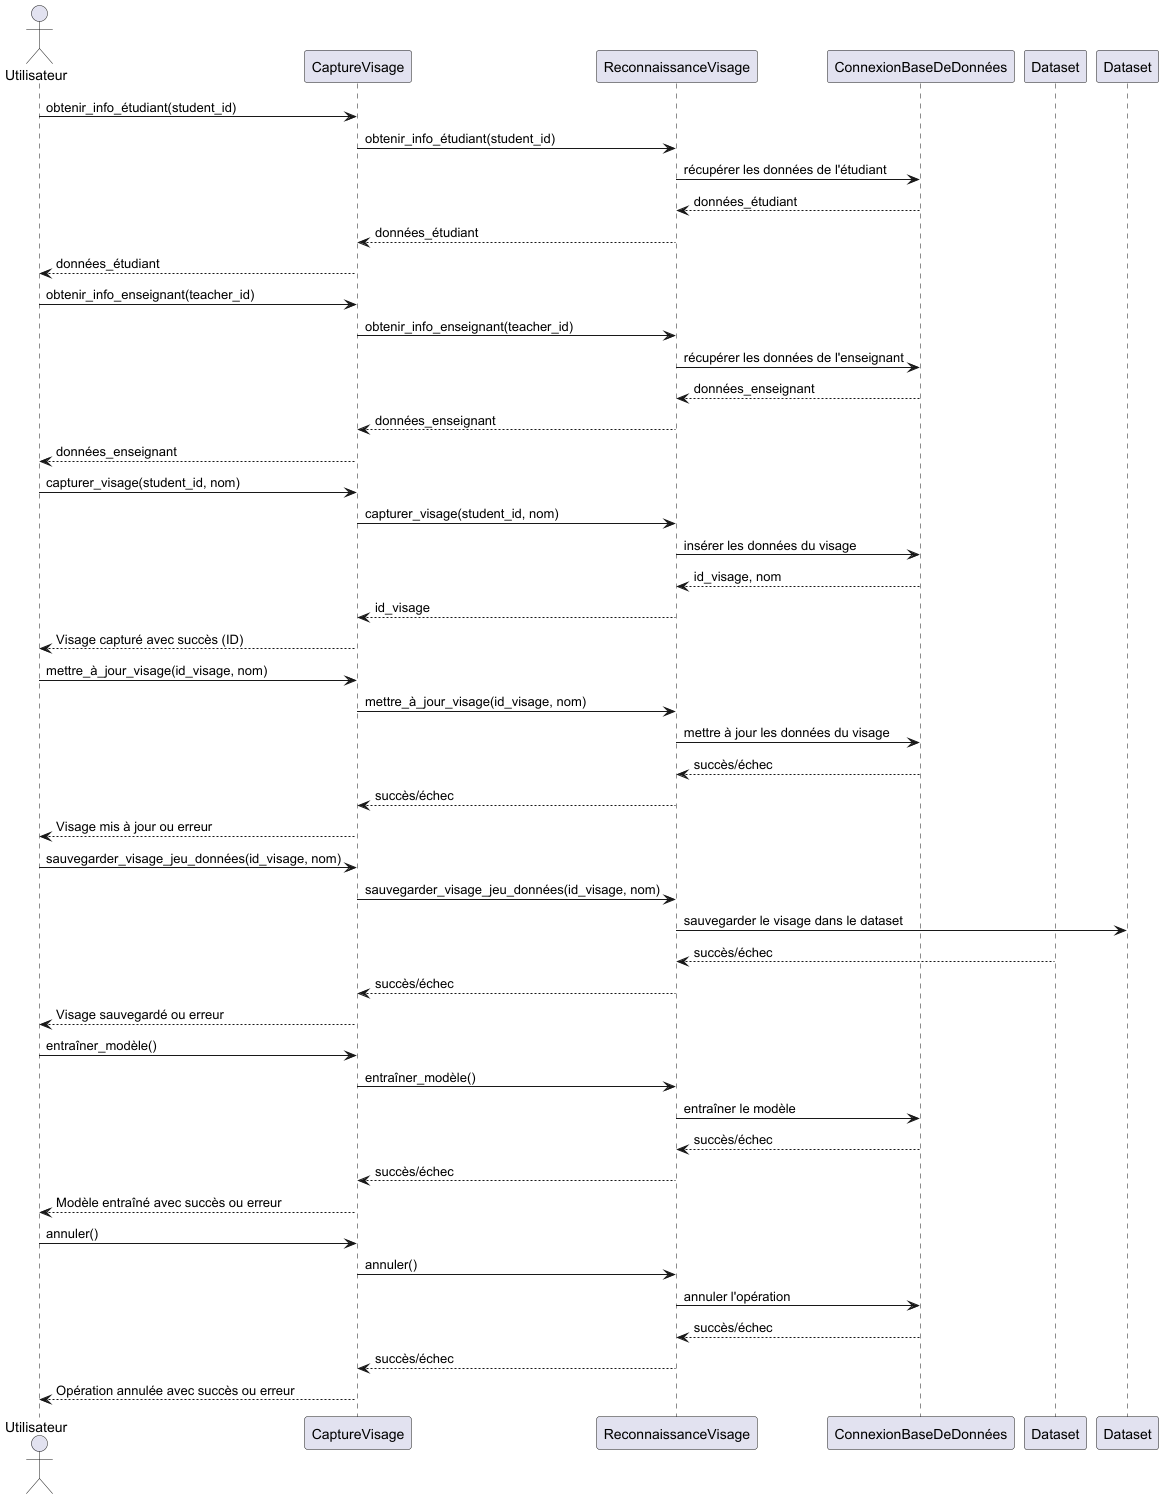

The diagram above was rendered by PlantUML. Its source (embedded in the PNG):
@startuml
' https://plantuml.com/sequence-diagram

actor "Utilisateur" as User
participant "CaptureVisage" as CF
participant "ReconnaissanceVisage" as FR
participant "ConnexionBaseDeDonnées" as DB
participant "Dataset" as Dt

' Récupérer les informations de l'étudiant
User -> CF : obtenir_info_étudiant(student_id)
CF -> FR : obtenir_info_étudiant(student_id)
FR -> DB : récupérer les données de l'étudiant
DB --> FR : données_étudiant
FR --> CF : données_étudiant
CF --> User : données_étudiant

' Récupérer les informations de l'enseignant
User -> CF : obtenir_info_enseignant(teacher_id)
CF -> FR : obtenir_info_enseignant(teacher_id)
FR -> DB : récupérer les données de l'enseignant
DB --> FR : données_enseignant
FR --> CF : données_enseignant
CF --> User : données_enseignant

' Capturer le visage
User -> CF : capturer_visage(student_id, nom)
CF -> FR : capturer_visage(student_id, nom)
FR -> DB : insérer les données du visage
DB --> FR : id_visage, nom
FR --> CF : id_visage
CF --> User : Visage capturé avec succès (ID)

' Mettre à jour le visage
User -> CF : mettre_à_jour_visage(id_visage, nom)
CF -> FR : mettre_à_jour_visage(id_visage, nom)
FR -> DB : mettre à jour les données du visage
DB --> FR : succès/échec
FR --> CF : succès/échec
CF --> User : Visage mis à jour ou erreur

' Sauvegarder le visage dans le jeu de données
User -> CF : sauvegarder_visage_jeu_données(id_visage, nom)
CF -> FR : sauvegarder_visage_jeu_données(id_visage, nom)
FR -> Dataset : sauvegarder le visage dans le dataset
Dt --> FR : succès/échec
FR --> CF : succès/échec
CF --> User : Visage sauvegardé ou erreur

' Entraîner le modèle
User -> CF : entraîner_modèle()
CF -> FR : entraîner_modèle()
FR -> DB : entraîner le modèle
DB --> FR : succès/échec
FR --> CF : succès/échec
CF --> User : Modèle entraîné avec succès ou erreur

' Annuler
User -> CF : annuler()
CF -> FR : annuler()
FR -> DB : annuler l'opération
DB --> FR : succès/échec
FR --> CF : succès/échec
CF --> User : Opération annulée avec succès ou erreur

@enduml